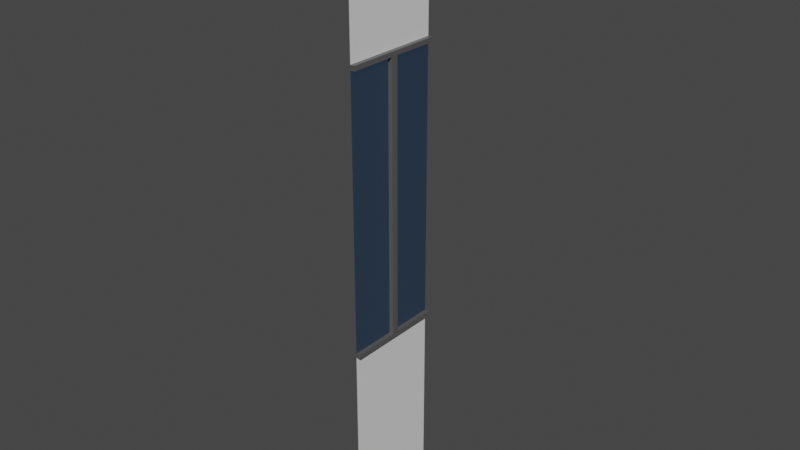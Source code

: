 # Source: Wall_Window.blend  (saved by Blender 3.4.6; exported with 4.5.12 LTS)
import bpy
from mathutils import Matrix  # noqa: F401  (used for matrix-valued properties, if any)

bpy.ops.wm.read_factory_settings(use_empty=True)
scene = bpy.context.scene
scene.name = 'Scene'

# ---- collections
col_collection = bpy.data.collections.new('Collection'); scene.collection.children.link(col_collection)

# ---- materials (node trees are filled in below, after node groups)
mat_wall = bpy.data.materials.new('Wall')
mat_wall.use_transparent_shadow = False
mat_metal = bpy.data.materials.new('Metal')
mat_metal.use_transparent_shadow = False
mat_window = bpy.data.materials.new('Window')
mat_window.use_transparent_shadow = False

# ---- node groups
ng_auto_smooth = bpy.data.node_groups.new('Auto Smooth', 'GeometryNodeTree')
_s = ng_auto_smooth.interface.new_socket(name='Geometry', in_out='OUTPUT', socket_type='NodeSocketGeometry')
_s = ng_auto_smooth.interface.new_socket(name='Geometry', in_out='INPUT', socket_type='NodeSocketGeometry')
_s = ng_auto_smooth.interface.new_socket(name='Angle', in_out='INPUT', socket_type='NodeSocketFloat')
_s.subtype = 'ANGLE'
_s.min_value = 0.0
_s.max_value = 3.142
ng_auto_smooth.is_modifier = True
_N = ng_auto_smooth.nodes; _L = ng_auto_smooth.links
n0 = _N.new('NodeGroupOutput'); n0.name = 'Group Output'; n0.location = (480, -100)
n1 = _N.new('NodeGroupInput'); n1.name = 'Group Input'; n1.location = (-420, -300)
n2 = _N.new('NodeGroupInput'); n2.name = 'Group Input.001'; n2.location = (-60, -100)
n3 = _N.new('GeometryNodeSetShadeSmooth'); n3.name = 'Set Shade Smooth'; n3.location = (120, -100)
n3.domain = 'EDGE'
n4 = _N.new('GeometryNodeSetShadeSmooth'); n4.name = 'Set Shade Smooth.001'; n4.location = (300, -100)
n5 = _N.new('GeometryNodeInputMeshEdgeAngle'); n5.name = 'Edge Angle'; n5.location = (-420, -220)
n6 = _N.new('GeometryNodeInputEdgeSmooth'); n6.name = 'Is Edge Smooth'; n6.location = (-60, -160)
n7 = _N.new('GeometryNodeInputShadeSmooth'); n7.name = 'Is Face Smooth'; n7.location = (-240, -340)
n8 = _N.new('FunctionNodeBooleanMath'); n8.name = 'Boolean Math'; n8.location = (-60, -220)
n9 = _N.new('FunctionNodeCompare'); n9.name = 'Compare'; n9.location = (-240, -180)
n9.operation = 'LESS_EQUAL'
_L.new(n5.outputs[0], n9.inputs[0])
_L.new(n4.outputs[0], n0.inputs[0])
_L.new(n1.outputs[1], n9.inputs[1])
_L.new(n9.outputs[0], n8.inputs[0])
_L.new(n7.outputs[0], n8.inputs[1])
_L.new(n2.outputs[0], n3.inputs[0])
_L.new(n6.outputs[0], n3.inputs[1])
_L.new(n3.outputs[0], n4.inputs[0])
_L.new(n8.outputs[0], n3.inputs[2])
n0.is_active_output = True

# ---- material node trees
mat_wall.use_nodes = True; mat_wall.node_tree.nodes.clear()
_N = mat_wall.node_tree.nodes; _L = mat_wall.node_tree.links
n0 = _N.new('ShaderNodeBsdfPrincipled'); n0.name = 'Principled BSDF'; n0.location = (10, 300)
n0.distribution = 'GGX'
n0.subsurface_method = 'RANDOM_WALK_SKIN'
n0.inputs[3].default_value = 1.45
n0.inputs[27].default_value = (0.0, 0.0, 0.0, 1.0)
n0.inputs[28].default_value = 1.0
n1 = _N.new('ShaderNodeOutputMaterial'); n1.name = 'Material Output'; n1.location = (300, 300)
_L.new(n0.outputs[0], n1.inputs[0])
n1.is_active_output = True
mat_metal.use_nodes = True; mat_metal.node_tree.nodes.clear()
_N = mat_metal.node_tree.nodes; _L = mat_metal.node_tree.links
n0 = _N.new('ShaderNodeBsdfPrincipled'); n0.name = 'Principled BSDF'; n0.location = (10, 300)
n0.distribution = 'GGX'
n0.subsurface_method = 'RANDOM_WALK_SKIN'
n0.inputs[0].default_value = (0.1743, 0.1743, 0.1743, 1.0)
n0.inputs[1].default_value = 0.5271
n0.inputs[3].default_value = 1.45
n0.inputs[27].default_value = (0.0, 0.0, 0.0, 1.0)
n0.inputs[28].default_value = 1.0
n1 = _N.new('ShaderNodeOutputMaterial'); n1.name = 'Material Output'; n1.location = (300, 300)
_L.new(n0.outputs[0], n1.inputs[0])
n1.is_active_output = True
mat_window.use_nodes = True; mat_window.node_tree.nodes.clear()
_N = mat_window.node_tree.nodes; _L = mat_window.node_tree.links
n0 = _N.new('ShaderNodeBsdfPrincipled'); n0.name = 'Principled BSDF'; n0.location = (10, 300)
n0.distribution = 'GGX'
n0.subsurface_method = 'RANDOM_WALK_SKIN'
n0.inputs[0].default_value = (0.07244, 0.2683, 0.8, 1.0)
n0.inputs[3].default_value = 1.45
n0.inputs[18].default_value = 1.0
n0.inputs[27].default_value = (0.0, 0.0, 0.0, 1.0)
n0.inputs[28].default_value = 1.0
n1 = _N.new('ShaderNodeOutputMaterial'); n1.name = 'Material Output'; n1.location = (300, 300)
_L.new(n0.outputs[0], n1.inputs[0])
n1.is_active_output = True

# ---- world
world_world = bpy.data.worlds.new('World'); scene.world = world_world
world_world.use_nodes = True; world_world.node_tree.nodes.clear()
_N = world_world.node_tree.nodes; _L = world_world.node_tree.links
n0 = _N.new('ShaderNodeOutputWorld'); n0.name = 'World Output'; n0.location = (300, 300)
n1 = _N.new('ShaderNodeBackground'); n1.name = 'Background'; n1.location = (10, 300)
n1.inputs[0].default_value = (0.05088, 0.05088, 0.05088, 1.0)
_L.new(n1.outputs[0], n0.inputs[0])
n0.is_active_output = True
world_world.color = (0.05088, 0.05088, 0.05088)
world_world.use_sun_shadow = False
world_world.sun_shadow_jitter_overblur = 0.0

# ---- meshes
me_cube_001 = bpy.data.meshes.new('Cube.001')
me_cube_001.from_pydata([(0.0, -0.5, 5.4), (0.0, 0.5, 5.4), (0.0, -0.5, 0.0), (0.0, -0.5, 6.0), (0.0, 0.5, 0.0), (0.0, 0.5, 6.0), (0.2, -0.5, 5.737), (0.1555, -0.5, 5.844), (0.1555, -0.5, 5.556), (0.2, -0.5, 5.663), (0.1555, 0.5, 5.844), (0.2, 0.5, 5.737), (0.2, 0.5, 5.663), (0.1555, 0.5, 5.556), (0.0, 0.5, 4.6), (0.0, 0.5, 1.8), (0.0, -0.5, 4.6), (0.0, -0.5, 1.8), (0.0, 0.03333, 5.4), (0.0, -0.03333, 5.4), (0.0, -0.03333, 0.0), (0.0, 0.03333, 0.0), (0.0, 0.03333, 6.0), (0.0, -0.03333, 6.0), (0.2, 0.03333, 5.663), (0.2, -0.03333, 5.663), (0.1555, -0.03333, 5.556), (0.1555, 0.03333, 5.556), (0.1555, 0.03333, 5.844), (0.1555, -0.03333, 5.844), (0.2, -0.03333, 5.737), (0.2, 0.03333, 5.737), (0.0, 0.03333, 1.8), (0.0, -0.03333, 1.8), (0.0, 0.03333, 4.6), (0.0, -0.03333, 4.6), (9.821e-05, -0.5, 1.847), (9.821e-05, -0.5, 4.553), (9.821e-05, 0.5, 1.847), (9.821e-05, 0.5, 4.553), (0.04343, 0.5, 1.847), (0.04343, 0.5, 1.8), (0.04343, -0.5, 1.847), (0.04343, -0.5, 1.8), (0.04343, -0.03333, 1.8), (0.04343, -0.03333, 4.6), (0.04343, -0.5, 4.6), (0.04343, 0.03333, 1.8), (0.04343, 0.5, 4.6), (0.04343, 0.03333, 4.6), (0.04343, 0.03333, 1.847), (0.04343, -0.03333, 1.847), (0.04343, 0.5, 4.553), (0.04343, -0.5, 4.553), (0.04343, 0.03333, 4.553), (0.04343, -0.03333, 4.553), (9.821e-05, 0.03333, 4.553), (9.821e-05, 0.03333, 1.847), (9.821e-05, -0.03333, 4.553), (9.821e-05, -0.03333, 1.847)], [], [(29, 23, 3, 7), (19, 26, 8, 0), (35, 19, 0, 16), (25, 9, 8, 26), (29, 7, 6, 30), (25, 30, 6, 9), (20, 33, 17, 2), (33, 32, 47, 44), (17, 33, 44, 43), (4, 15, 32, 21), (21, 32, 33, 20), (12, 11, 31, 24), (24, 31, 30, 25), (10, 28, 31, 11), (28, 29, 30, 31), (12, 24, 27, 13), (24, 25, 26, 27), (14, 1, 18, 34), (34, 18, 19, 35), (1, 13, 27, 18), (18, 27, 26, 19), (10, 5, 22, 28), (28, 22, 23, 29), (32, 15, 41, 47), (34, 35, 45, 49), (55, 45, 46, 53), (52, 48, 49, 54), (54, 49, 45, 55), (47, 50, 51, 44), (50, 54, 55, 51), (41, 40, 50, 47), (44, 51, 42, 43), (42, 51, 59, 36), (35, 16, 46, 45), (14, 34, 49, 48), (38, 39, 56, 57), (59, 58, 37, 36), (50, 40, 38, 57), (55, 53, 37, 58), (52, 54, 56, 39), (51, 55, 58, 59), (54, 50, 57, 56)])
me_cube_001.polygons.foreach_set('use_smooth', [True] * 42)
me_cube_001.polygons.foreach_set('material_index', [0, 0, 0, 0, 0, 0, 0, 1, 1, 0, 0, 0, 0, 0, 0, 0, 0, 0, 0, 0, 0, 0, 0, 1, 1, 1, 1, 1, 1, 1, 1, 1, 1, 1, 1, 2, 2, 1, 1, 1, 1, 1])
_uv = me_cube_001.uv_layers.new(name='UVMap')
_uv.uv.foreach_set('vector', [0.6185, 0.6667, 0.625, 0.6667, 0.625, 0.75, 0.6185, 0.75, 0.6, 0.6667, 0.6065, 0.6667, 0.6065, 0.75, 0.6, 0.75, 0.525, 0.6667, 0.6, 0.6667, 0.6, 0.75, 0.525, 0.75, 0.611, 0.6667, 0.611, 0.75, 0.6065, 0.75, 0.6065, 0.6667, 0.6185, 0.6667, 0.6185, 0.75, 0.614, 0.75, 0.614, 0.6667, 0.611, 0.6667, 0.614, 0.6667, 0.614, 0.75, 0.611, 0.75, 0.375, 0.6667, 0.45, 0.6667, 0.45, 0.75, 0.375, 0.75, 0.45, 0.6667, 0.45, 0.5833, 0.45, 0.5833, 0.45, 0.6667, 0.45, 0.75, 0.45, 0.6667, 0.45, 0.6667, 0.45, 0.75, 0.375, 0.5, 0.45, 0.5, 0.45, 0.5833, 0.375, 0.5833, 0.375, 0.5833, 0.45, 0.5833, 0.45, 0.6667, 0.375, 0.6667, 0.611, 0.5, 0.614, 0.5, 0.614, 0.5833, 0.611, 0.5833, 0.611, 0.5833, 0.614, 0.5833, 0.614, 0.6667, 0.611, 0.6667, 0.6185, 0.5, 0.6185, 0.5833, 0.614, 0.5833, 0.614, 0.5, 0.6185, 0.5833, 0.6185, 0.6667, 0.614, 0.6667, 0.614, 0.5833, 0.611, 0.5, 0.611, 0.5833, 0.6065, 0.5833, 0.6065, 0.5, 0.611, 0.5833, 0.611, 0.6667, 0.6065, 0.6667, 0.6065, 0.5833, 0.525, 0.5, 0.6, 0.5, 0.6, 0.5833, 0.525, 0.5833, 0.525, 0.5833, 0.6, 0.5833, 0.6, 0.6667, 0.525, 0.6667, 0.6, 0.5, 0.6065, 0.5, 0.6065, 0.5833, 0.6, 0.5833, 0.6, 0.5833, 0.6065, 0.5833, 0.6065, 0.6667, 0.6, 0.6667, 0.6185, 0.5, 0.625, 0.5, 0.625, 0.5833, 0.6185, 0.5833, 0.6185, 0.5833, 0.625, 0.5833, 0.625, 0.6667, 0.6185, 0.6667, 0.45, 0.5833, 0.45, 0.5, 0.45, 0.5, 0.45, 0.5833, 0.525, 0.5833, 0.525, 0.6667, 0.525, 0.6667, 0.525, 0.5833, 0.5, 0.6667, 0.525, 0.6667, 0.525, 0.75, 0.5, 0.75, 0.5, 0.5, 0.525, 0.5, 0.525, 0.5833, 0.5, 0.5833, 0.5, 0.5833, 0.525, 0.5833, 0.525, 0.6667, 0.5, 0.6667, 0.45, 0.5833, 0.475, 0.5833, 0.475, 0.6667, 0.45, 0.6667, 0.475, 0.5833, 0.5, 0.5833, 0.5, 0.6667, 0.475, 0.6667, 0.45, 0.5, 0.475, 0.5, 0.475, 0.5833, 0.45, 0.5833, 0.45, 0.6667, 0.475, 0.6667, 0.475, 0.75, 0.45, 0.75, 0.475, 0.75, 0.475, 0.6667, 0.475, 0.6667, 0.475, 0.75, 0.525, 0.6667, 0.525, 0.75, 0.525, 0.75, 0.525, 0.6667, 0.525, 0.5, 0.525, 0.5833, 0.525, 0.5833, 0.525, 0.5, 0.475, 0.5, 0.5, 0.5, 0.5, 0.5833, 0.475, 0.5833, 0.475, 0.6667, 0.5, 0.6667, 0.5, 0.75, 0.475, 0.75, 0.475, 0.5833, 0.475, 0.5, 0.475, 0.5, 0.475, 0.5833, 0.5, 0.6667, 0.5, 0.75, 0.5, 0.75, 0.5, 0.6667, 0.5, 0.5, 0.5, 0.5833, 0.5, 0.5833, 0.5, 0.5, 0.475, 0.6667, 0.5, 0.6667, 0.5, 0.6667, 0.475, 0.6667, 0.5, 0.5833, 0.475, 0.5833, 0.475, 0.5833, 0.5, 0.5833])
me_cube_001.materials.append(mat_wall)
me_cube_001.materials.append(mat_metal)
me_cube_001.materials.append(mat_window)
me_cube_001.update()

# ---- objects
ob_cube = bpy.data.objects.new('Cube', me_cube_001)

# ---- transforms, parenting, visibility, modifiers, constraints
ob_cube.location = (0.0, 0.0, 0.0)
_m = ob_cube.modifiers.new('Auto Smooth', 'NODES')
_m.node_group = ng_auto_smooth
_gi = [s.identifier for s in ng_auto_smooth.interface.items_tree if s.item_type == 'SOCKET' and s.in_out == 'INPUT']
_m[_gi[1]] = 0.5236  # Angle

# ---- collection membership
col_collection.objects.link(ob_cube)

# ---- scene / render settings (as saved in the file)
scene.frame_start = 1; scene.frame_end = 250; scene.frame_set(1)
scene.render.engine = 'BLENDER_EEVEE_NEXT'
scene.cycles.sampling_pattern = 'TABULATED_SOBOL'
scene.cycles.use_light_tree = False
scene.view_settings.view_transform = 'Filmic'
bpy.context.view_layer.update()

# ---- added for rendering (the .blend has no active camera and no usable light): camera, sun
cam_auto = bpy.data.cameras.new('AutoCamera')
cam_auto.lens = 50.0
cam_auto.sensor_width = 36.0
cam_auto.clip_end = 1000.0
ob_auto_camera = bpy.data.objects.new('AutoCamera', cam_auto)
scene.collection.objects.link(ob_auto_camera)
ob_auto_camera.location = (5.73096, -6.75716, 7.50477)
ob_auto_camera.rotation_euler = (1.09748, -7.21219e-08, 0.694738)
scene.camera = ob_auto_camera
light_auto_sun = bpy.data.lights.new('AutoSun', 'SUN')
light_auto_sun.energy = 3.0
light_auto_sun.angle = 0.0523599
ob_auto_sun = bpy.data.objects.new('AutoSun', light_auto_sun)
scene.collection.objects.link(ob_auto_sun)
ob_auto_sun.rotation_euler = (0.872665, 0.174533, 0.523599)
bpy.context.view_layer.update()
